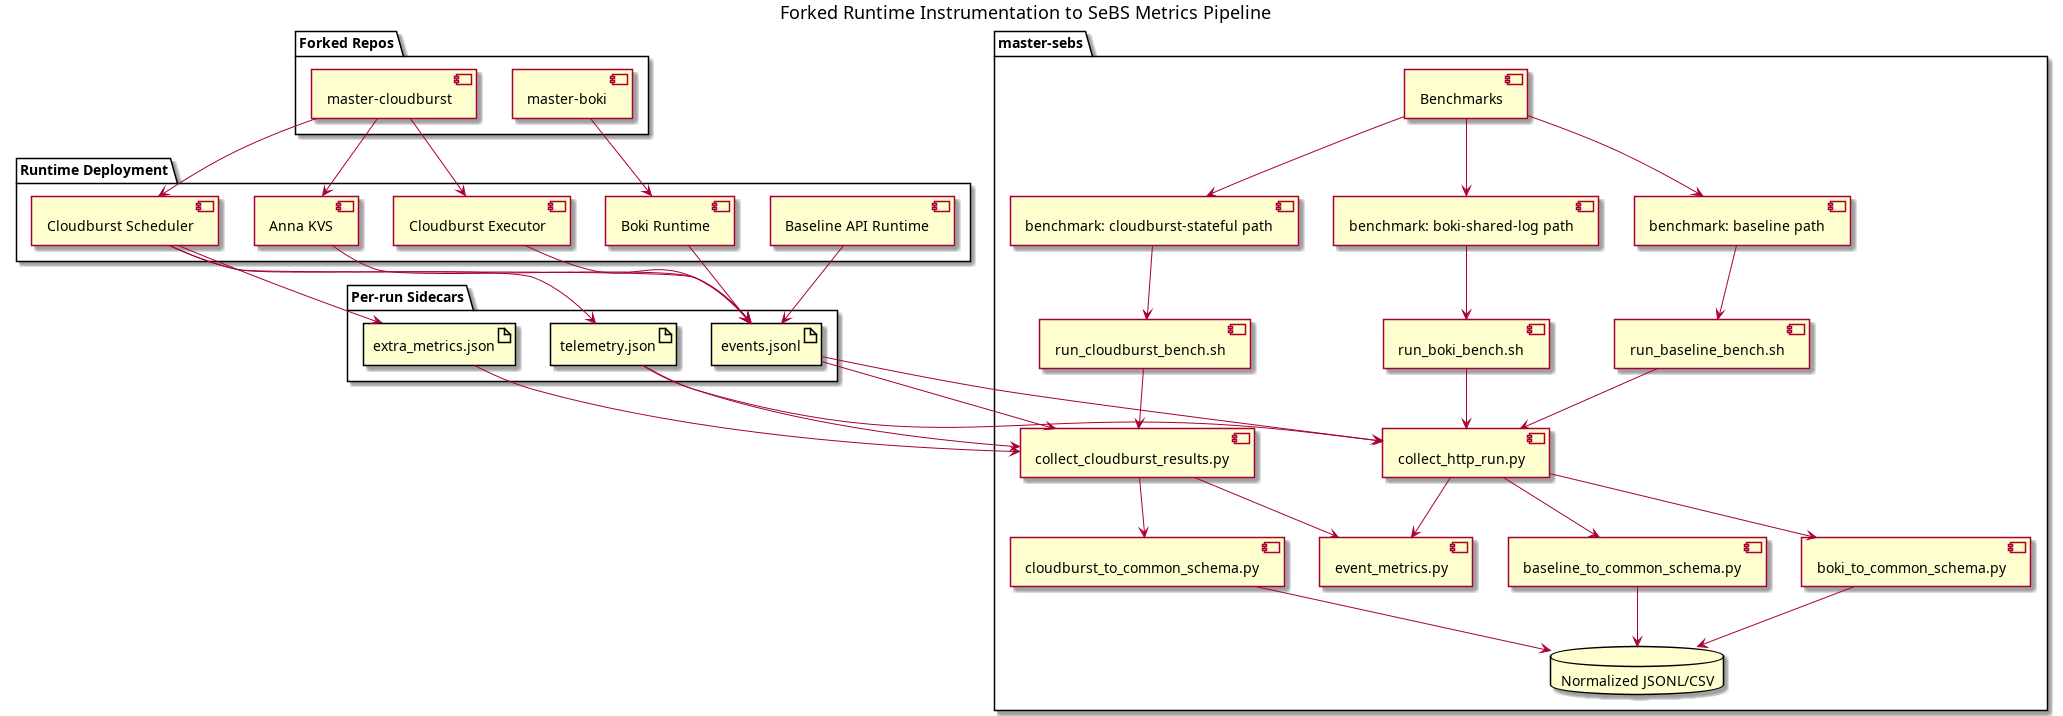

The diagram above was rendered by PlantUML. Its source (embedded in the PNG):
@startuml instrumentation_architecture.puml
title Forked Runtime Instrumentation to SeBS Metrics Pipeline

package "Forked Repos" {
  component bokiFork as "master-boki"
  component cbFork as "master-cloudburst"
}

package "Runtime Deployment" {
  component baselineRuntime as "Baseline API Runtime"
  component bokiRuntime as "Boki Runtime"
  component cbScheduler as "Cloudburst Scheduler"
  component cbExecutor as "Cloudburst Executor"
  component annaKvs as "Anna KVS"
}

package "Per-run Sidecars" {
  artifact eventsFile as "events.jsonl"
  artifact telemetryFile as "telemetry.json"
  artifact extraMetricsFile as "extra_metrics.json"
}

package "master-sebs" {
  component benchmarks as "Benchmarks"
  component baselineBench as "benchmark: baseline path"
  component bokiBench as "benchmark: boki-shared-log path"
  component cloudburstBench as "benchmark: cloudburst-stateful path"
  component runBaseline as "run_baseline_bench.sh"
  component runBoki as "run_boki_bench.sh"
  component runCb as "run_cloudburst_bench.sh"
  component collectHttp as "collect_http_run.py"
  component collectCb as "collect_cloudburst_results.py"
  component eventMetrics as "event_metrics.py"
  component baselineNorm as "baseline_to_common_schema.py"
  component bokiNorm as "boki_to_common_schema.py"
  component cbNorm as "cloudburst_to_common_schema.py"
  database normalized as "Normalized JSONL/CSV"
}

benchmarks --> baselineBench
benchmarks --> bokiBench
benchmarks --> cloudburstBench

baselineBench --> runBaseline
bokiBench --> runBoki
cloudburstBench --> runCb

bokiFork --> bokiRuntime
cbFork --> cbScheduler
cbFork --> cbExecutor
cbFork --> annaKvs

baselineRuntime --> eventsFile
bokiRuntime --> eventsFile
cbScheduler --> eventsFile
cbExecutor --> eventsFile
annaKvs --> eventsFile
cbScheduler --> telemetryFile
cbScheduler --> extraMetricsFile

runBaseline --> collectHttp
runBoki --> collectHttp
runCb --> collectCb

eventsFile --> collectHttp
eventsFile --> collectCb
telemetryFile --> collectHttp
telemetryFile --> collectCb
extraMetricsFile --> collectCb

collectHttp --> eventMetrics
collectCb --> eventMetrics

collectHttp --> baselineNorm
collectHttp --> bokiNorm
collectCb --> cbNorm
baselineNorm --> normalized
bokiNorm --> normalized
cbNorm --> normalized

@enduml